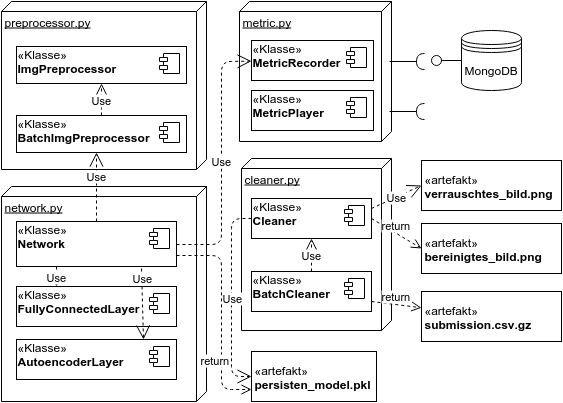

The diagram above was exported from draw.io. Its source (the exported page's mxGraphModel, read from the mxfile embedded in the PNG):
<mxGraphModel dx="954" dy="570" grid="0" gridSize="10" guides="1" tooltips="1" connect="1" arrows="1" fold="1" page="1" pageScale="1" pageWidth="826" pageHeight="1169" background="#ffffff" math="0">
  <root>
    <mxCell id="0" />
    <mxCell id="1" parent="0" />
    <mxCell id="5" value="network.py" style="verticalAlign=top;align=left;spacingTop=8;spacingLeft=2;spacingRight=12;shape=cube;size=10;direction=south;fontStyle=4;html=1;strokeColor=#000000;fillColor=#ffffff;" vertex="1" parent="1">
      <mxGeometry x="80" y="225" width="205" height="215" as="geometry" />
    </mxCell>
    <mxCell id="6" value="&lt;blockquote style=&quot;margin: 0 0 0 40px ; border: none ; padding: 0px&quot;&gt;&lt;/blockquote&gt;&lt;span style=&quot;line-height: 1.2&quot;&gt;«Klasse»&lt;/span&gt;&lt;br&gt;&lt;b&gt;Network&lt;/b&gt;" style="overflow=fill;strokeColor=#000000;fillColor=#ffffff;align=left;spacingLeft=0;spacingTop=0;spacing=2;labelBackgroundColor=none;labelBorderColor=none;html=1;verticalAlign=middle;labelPosition=center;verticalLabelPosition=middle;" vertex="1" parent="1">
      <mxGeometry x="95" y="260" width="160" height="45" as="geometry" />
    </mxCell>
    <mxCell id="7" value="" style="shape=component;jettyWidth=8;jettyHeight=4;" vertex="1" parent="6">
      <mxGeometry x="1" width="20" height="20" relative="1" as="geometry">
        <mxPoint x="-27" y="7" as="offset" />
      </mxGeometry>
    </mxCell>
    <mxCell id="8" value="&lt;blockquote style=&quot;margin: 0 0 0 40px ; border: none ; padding: 0px&quot;&gt;&lt;/blockquote&gt;&lt;span style=&quot;line-height: 1.2&quot;&gt;«Klasse»&lt;/span&gt;&lt;br&gt;&lt;b&gt;FullyConnectedLayer&lt;/b&gt;" style="overflow=fill;strokeColor=#000000;fillColor=#ffffff;align=left;spacingLeft=0;spacingTop=0;spacing=2;labelBackgroundColor=none;labelBorderColor=none;html=1;verticalAlign=middle;labelPosition=center;verticalLabelPosition=middle;" vertex="1" parent="1">
      <mxGeometry x="95" y="325" width="160" height="40" as="geometry" />
    </mxCell>
    <mxCell id="9" value="" style="shape=component;jettyWidth=8;jettyHeight=4;" vertex="1" parent="8">
      <mxGeometry x="1" width="20" height="20" relative="1" as="geometry">
        <mxPoint x="-27" y="7" as="offset" />
      </mxGeometry>
    </mxCell>
    <mxCell id="10" value="&lt;blockquote style=&quot;margin: 0 0 0 40px ; border: none ; padding: 0px&quot;&gt;&lt;/blockquote&gt;&lt;span style=&quot;line-height: 1.2&quot;&gt;«Klasse»&lt;/span&gt;&lt;br&gt;&lt;b&gt;AutoencoderLayer&lt;/b&gt;" style="overflow=fill;strokeColor=#000000;fillColor=#ffffff;align=left;spacingLeft=0;spacingTop=0;spacing=2;labelBackgroundColor=none;labelBorderColor=none;html=1;verticalAlign=middle;labelPosition=center;verticalLabelPosition=middle;" vertex="1" parent="1">
      <mxGeometry x="95" y="378" width="160" height="40" as="geometry" />
    </mxCell>
    <mxCell id="11" value="" style="shape=component;jettyWidth=8;jettyHeight=4;" vertex="1" parent="10">
      <mxGeometry x="1" width="20" height="20" relative="1" as="geometry">
        <mxPoint x="-27" y="7" as="offset" />
      </mxGeometry>
    </mxCell>
    <mxCell id="12" value="metric.py" style="verticalAlign=top;align=left;spacingTop=8;spacingLeft=2;spacingRight=12;shape=cube;size=10;direction=south;fontStyle=4;html=1;strokeColor=#000000;fillColor=#ffffff;" vertex="1" parent="1">
      <mxGeometry x="318" y="40" width="152" height="140" as="geometry" />
    </mxCell>
    <mxCell id="13" value="&lt;blockquote style=&quot;margin: 0 0 0 40px ; border: none ; padding: 0px&quot;&gt;&lt;/blockquote&gt;&lt;span style=&quot;line-height: 1.2&quot;&gt;«Klasse»&lt;/span&gt;&lt;br&gt;&lt;b&gt;MetricRecorder&lt;/b&gt;" style="overflow=fill;strokeColor=#000000;fillColor=#ffffff;align=left;spacingLeft=0;spacingTop=0;spacing=2;labelBackgroundColor=none;labelBorderColor=none;html=1;verticalAlign=middle;labelPosition=center;verticalLabelPosition=middle;" vertex="1" parent="1">
      <mxGeometry x="330" y="79" width="122" height="40" as="geometry" />
    </mxCell>
    <mxCell id="14" value="" style="shape=component;jettyWidth=8;jettyHeight=4;" vertex="1" parent="13">
      <mxGeometry x="1" width="20" height="20" relative="1" as="geometry">
        <mxPoint x="-27" y="7" as="offset" />
      </mxGeometry>
    </mxCell>
    <mxCell id="15" value="&lt;blockquote style=&quot;margin: 0 0 0 40px ; border: none ; padding: 0px&quot;&gt;&lt;/blockquote&gt;&lt;span style=&quot;line-height: 1.2&quot;&gt;«Klasse»&lt;/span&gt;&lt;br&gt;&lt;b&gt;MetricPlayer&lt;/b&gt;" style="overflow=fill;strokeColor=#000000;fillColor=#ffffff;align=left;spacingLeft=0;spacingTop=0;spacing=2;labelBackgroundColor=none;labelBorderColor=none;html=1;verticalAlign=middle;labelPosition=center;verticalLabelPosition=middle;" vertex="1" parent="1">
      <mxGeometry x="330" y="129" width="122" height="40" as="geometry" />
    </mxCell>
    <mxCell id="16" value="" style="shape=component;jettyWidth=8;jettyHeight=4;" vertex="1" parent="15">
      <mxGeometry x="1" width="20" height="20" relative="1" as="geometry">
        <mxPoint x="-27" y="7" as="offset" />
      </mxGeometry>
    </mxCell>
    <mxCell id="17" value="MongoDB" style="shape=datastore;whiteSpace=wrap;html=1;strokeColor=#000000;fillColor=#ffffff;align=left;" vertex="1" parent="1">
      <mxGeometry x="540" y="69" width="60" height="60" as="geometry" />
    </mxCell>
    <mxCell id="19" value="cleaner.py" style="verticalAlign=top;align=left;spacingTop=8;spacingLeft=2;spacingRight=12;shape=cube;size=10;direction=south;fontStyle=4;html=1;strokeColor=#000000;fillColor=#ffffff;" vertex="1" parent="1">
      <mxGeometry x="320" y="197" width="150" height="172" as="geometry" />
    </mxCell>
    <mxCell id="20" value="&lt;blockquote style=&quot;margin: 0 0 0 40px ; border: none ; padding: 0px&quot;&gt;&lt;/blockquote&gt;&lt;span style=&quot;line-height: 1.2&quot;&gt;«Klasse»&lt;/span&gt;&lt;br&gt;&lt;b&gt;Cleaner&lt;/b&gt;" style="overflow=fill;strokeColor=#000000;fillColor=#ffffff;align=left;spacingLeft=0;spacingTop=0;spacing=2;labelBackgroundColor=none;labelBorderColor=none;html=1;verticalAlign=middle;labelPosition=center;verticalLabelPosition=middle;" vertex="1" parent="1">
      <mxGeometry x="330" y="237" width="120" height="40" as="geometry" />
    </mxCell>
    <mxCell id="21" value="" style="shape=component;jettyWidth=8;jettyHeight=4;" vertex="1" parent="20">
      <mxGeometry x="1" width="20" height="20" relative="1" as="geometry">
        <mxPoint x="-27" y="7" as="offset" />
      </mxGeometry>
    </mxCell>
    <mxCell id="22" value="&lt;blockquote style=&quot;margin: 0 0 0 40px ; border: none ; padding: 0px&quot;&gt;&lt;/blockquote&gt;&lt;span style=&quot;line-height: 1.2&quot;&gt;«Klasse»&lt;/span&gt;&lt;br&gt;&lt;b&gt;BatchCleaner&lt;/b&gt;" style="overflow=fill;strokeColor=#000000;fillColor=#ffffff;align=left;spacingLeft=0;spacingTop=0;spacing=2;labelBackgroundColor=none;labelBorderColor=none;html=1;verticalAlign=middle;labelPosition=center;verticalLabelPosition=middle;" vertex="1" parent="1">
      <mxGeometry x="330" y="310" width="120" height="40" as="geometry" />
    </mxCell>
    <mxCell id="23" value="" style="shape=component;jettyWidth=8;jettyHeight=4;" vertex="1" parent="22">
      <mxGeometry x="1" width="20" height="20" relative="1" as="geometry">
        <mxPoint x="-27" y="7" as="offset" />
      </mxGeometry>
    </mxCell>
    <mxCell id="25" value="preprocessor.py" style="verticalAlign=top;align=left;spacingTop=8;spacingLeft=2;spacingRight=12;shape=cube;size=10;direction=south;fontStyle=4;html=1;strokeColor=#000000;fillColor=#ffffff;" vertex="1" parent="1">
      <mxGeometry x="80" y="40" width="205" height="168" as="geometry" />
    </mxCell>
    <mxCell id="28" value="&lt;blockquote style=&quot;margin: 0 0 0 40px ; border: none ; padding: 0px&quot;&gt;&lt;/blockquote&gt;&lt;span style=&quot;line-height: 1.2&quot;&gt;«Klasse»&lt;/span&gt;&lt;br&gt;&lt;b&gt;ImgPreprocessor&lt;/b&gt;" style="overflow=fill;strokeColor=#000000;fillColor=#ffffff;align=left;spacingLeft=0;spacingTop=0;spacing=2;labelBackgroundColor=none;labelBorderColor=none;html=1;verticalAlign=middle;labelPosition=center;verticalLabelPosition=middle;" vertex="1" parent="1">
      <mxGeometry x="95" y="85" width="170" height="37" as="geometry" />
    </mxCell>
    <mxCell id="29" value="" style="shape=component;jettyWidth=8;jettyHeight=4;" vertex="1" parent="28">
      <mxGeometry x="1" width="20" height="20" relative="1" as="geometry">
        <mxPoint x="-27" y="7" as="offset" />
      </mxGeometry>
    </mxCell>
    <mxCell id="32" value="&lt;blockquote style=&quot;margin: 0 0 0 40px ; border: none ; padding: 0px&quot;&gt;&lt;/blockquote&gt;&lt;span style=&quot;line-height: 1.2&quot;&gt;«Klasse»&lt;/span&gt;&lt;br&gt;&lt;b&gt;BatchImgPreprocessor&lt;/b&gt;" style="overflow=fill;strokeColor=#000000;fillColor=#ffffff;align=left;spacingLeft=0;spacingTop=0;spacing=2;labelBackgroundColor=none;labelBorderColor=none;html=1;verticalAlign=middle;labelPosition=center;verticalLabelPosition=middle;" vertex="1" parent="1">
      <mxGeometry x="95" y="154" width="170" height="37" as="geometry" />
    </mxCell>
    <mxCell id="33" value="" style="shape=component;jettyWidth=8;jettyHeight=4;" vertex="1" parent="32">
      <mxGeometry x="1" width="20" height="20" relative="1" as="geometry">
        <mxPoint x="-27" y="7" as="offset" />
      </mxGeometry>
    </mxCell>
    <mxCell id="42" value="Use" style="endArrow=open;endSize=12;dashed=1;html=1;entryX=0.5;entryY=1;" edge="1" parent="1" source="32" target="28">
      <mxGeometry width="160" relative="1" as="geometry">
        <mxPoint x="180" y="154" as="sourcePoint" />
        <mxPoint x="180" y="122" as="targetPoint" />
        <Array as="points">
          <mxPoint x="180" y="140" />
        </Array>
      </mxGeometry>
    </mxCell>
    <mxCell id="46" value="Use" style="endArrow=open;endSize=12;dashed=1;html=1;entryX=0.471;entryY=1;entryPerimeter=0;spacingTop=-21;" edge="1" parent="1" source="6" target="32">
      <mxGeometry width="160" relative="1" as="geometry">
        <mxPoint x="10" y="70" as="sourcePoint" />
        <mxPoint x="170" y="70" as="targetPoint" />
      </mxGeometry>
    </mxCell>
    <mxCell id="47" value="Use" style="endArrow=open;endSize=12;dashed=1;html=1;exitX=0.25;exitY=1;entryX=0.25;entryY=0;" edge="1" parent="1" source="6" target="8">
      <mxGeometry width="160" relative="1" as="geometry">
        <mxPoint x="10" y="150" as="sourcePoint" />
        <mxPoint x="170" y="150" as="targetPoint" />
      </mxGeometry>
    </mxCell>
    <mxCell id="48" value="Use" style="endArrow=open;endSize=12;dashed=1;html=1;entryX=0.794;entryY=0;spacingLeft=0;spacingTop=-52;entryPerimeter=0;" edge="1" parent="1" target="10">
      <mxGeometry width="160" relative="1" as="geometry">
        <mxPoint x="220" y="307" as="sourcePoint" />
        <mxPoint x="170" y="150" as="targetPoint" />
      </mxGeometry>
    </mxCell>
    <mxCell id="49" value="Use" style="endArrow=open;endSize=12;dashed=1;html=1;exitX=1;exitY=0.5;" edge="1" parent="1" source="6" target="13">
      <mxGeometry width="160" relative="1" as="geometry">
        <mxPoint x="10" y="20" as="sourcePoint" />
        <mxPoint x="170" y="20" as="targetPoint" />
        <Array as="points">
          <mxPoint x="300" y="283" />
          <mxPoint x="300" y="100" />
        </Array>
      </mxGeometry>
    </mxCell>
    <mxCell id="51" value="" style="shape=requires;direction=north;html=1;strokeColor=#000000;fillColor=#ffffff;align=left;rotation=180;" vertex="1" parent="1">
      <mxGeometry x="468" y="90" width="40" height="20" as="geometry" />
    </mxCell>
    <mxCell id="52" value="" style="shape=lollipop;direction=west;html=1;strokeColor=#000000;fillColor=#ffffff;align=left;rotation=90;" vertex="1" parent="1">
      <mxGeometry x="520" y="84" width="10" height="30" as="geometry" />
    </mxCell>
    <mxCell id="53" value="" style="shape=requires;direction=north;html=1;strokeColor=#000000;fillColor=#ffffff;align=left;rotation=-180;" vertex="1" parent="1">
      <mxGeometry x="468" y="140" width="40" height="20" as="geometry" />
    </mxCell>
    <mxCell id="54" value="«artefakt»&lt;br&gt;&lt;b&gt;persisten_model.pkl&lt;/b&gt;" style="html=1;strokeColor=#000000;fillColor=#ffffff;align=left;" vertex="1" parent="1">
      <mxGeometry x="330" y="390" width="125" height="50" as="geometry" />
    </mxCell>
    <mxCell id="55" value="return" style="html=1;verticalAlign=bottom;endArrow=open;dashed=1;endSize=8;exitX=1;exitY=0.75;entryX=0;entryY=0.75;spacingTop=0;spacingBottom=-53;spacingLeft=-13;" edge="1" parent="1" source="6" target="54">
      <mxGeometry relative="1" as="geometry">
        <mxPoint x="30" y="390" as="sourcePoint" />
        <mxPoint x="-50" y="390" as="targetPoint" />
        <Array as="points">
          <mxPoint x="300" y="294" />
          <mxPoint x="300" y="428" />
        </Array>
      </mxGeometry>
    </mxCell>
    <mxCell id="56" value="Use" style="endArrow=open;endSize=12;dashed=1;html=1;exitX=0;exitY=0.5;entryX=0;entryY=0.5;spacingRight=-2;" edge="1" parent="1" source="20" target="54">
      <mxGeometry width="160" relative="1" as="geometry">
        <mxPoint x="10" y="20" as="sourcePoint" />
        <mxPoint x="170" y="20" as="targetPoint" />
        <Array as="points">
          <mxPoint x="310" y="257" />
          <mxPoint x="310" y="415" />
        </Array>
      </mxGeometry>
    </mxCell>
    <mxCell id="58" value="Use" style="endArrow=open;endSize=12;dashed=1;html=1;exitX=0.5;exitY=0;entryX=0.5;entryY=1;" edge="1" parent="1" source="22" target="20">
      <mxGeometry width="160" relative="1" as="geometry">
        <mxPoint x="10" y="-161" as="sourcePoint" />
        <mxPoint x="170" y="-161" as="targetPoint" />
      </mxGeometry>
    </mxCell>
    <mxCell id="59" value="«artefakt»&lt;br&gt;&lt;b&gt;bereinigtes_bild.png&lt;/b&gt;" style="html=1;strokeColor=#000000;fillColor=#ffffff;align=left;" vertex="1" parent="1">
      <mxGeometry x="500" y="262" width="140" height="50" as="geometry" />
    </mxCell>
    <mxCell id="60" value="«artefakt»&lt;br&gt;&lt;b&gt;submission.csv.gz&lt;/b&gt;" style="html=1;strokeColor=#000000;fillColor=#ffffff;align=left;" vertex="1" parent="1">
      <mxGeometry x="500" y="330" width="140" height="50" as="geometry" />
    </mxCell>
    <mxCell id="61" value="«artefakt»&lt;br&gt;&lt;b&gt;verrauschtes_bild.png&lt;/b&gt;" style="html=1;strokeColor=#000000;fillColor=#ffffff;align=left;" vertex="1" parent="1">
      <mxGeometry x="500" y="199" width="140" height="50" as="geometry" />
    </mxCell>
    <mxCell id="66" value="return" style="html=1;verticalAlign=bottom;endArrow=open;dashed=1;endSize=8;exitX=1;exitY=0.5;entryX=0;entryY=0.5;" edge="1" parent="1" source="20" target="59">
      <mxGeometry relative="1" as="geometry">
        <mxPoint x="290" y="520" as="sourcePoint" />
        <mxPoint x="210" y="520" as="targetPoint" />
      </mxGeometry>
    </mxCell>
    <mxCell id="68" value="return" style="html=1;verticalAlign=bottom;endArrow=open;dashed=1;endSize=8;exitX=1;exitY=0.75;" edge="1" parent="1" source="22" target="60">
      <mxGeometry relative="1" as="geometry">
        <mxPoint x="500" y="530" as="sourcePoint" />
        <mxPoint x="420" y="530" as="targetPoint" />
      </mxGeometry>
    </mxCell>
    <mxCell id="69" value="Use" style="endArrow=open;endSize=12;dashed=1;html=1;exitX=1;exitY=0.25;entryX=0;entryY=0.5;" edge="1" parent="1" source="20" target="61">
      <mxGeometry width="160" relative="1" as="geometry">
        <mxPoint x="300" y="500" as="sourcePoint" />
        <mxPoint x="460" y="500" as="targetPoint" />
      </mxGeometry>
    </mxCell>
  </root>
</mxGraphModel>